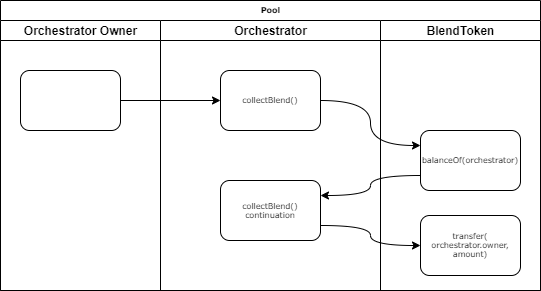

The diagram above was exported from draw.io. Its source (the exported page's mxGraphModel, read from the mxfile embedded in the PNG):
<mxGraphModel dx="868" dy="443" grid="1" gridSize="10" guides="1" tooltips="1" connect="1" arrows="1" fold="1" page="1" pageScale="1" pageWidth="1100" pageHeight="850" background="#ffffff" math="0" shadow="0">
  <root>
    <mxCell id="0" />
    <mxCell id="1" parent="0" />
    <mxCell id="77e6c97f196da883-1" value="Pool" style="swimlane;html=1;childLayout=stackLayout;startSize=20;rounded=0;shadow=0;labelBackgroundColor=none;strokeWidth=1;fontFamily=Verdana;fontSize=8;align=center;" parent="1" vertex="1">
      <mxGeometry x="70" y="40" width="540" height="290" as="geometry" />
    </mxCell>
    <mxCell id="77e6c97f196da883-2" value="Orchestrator Owner" style="swimlane;html=1;startSize=20;" parent="77e6c97f196da883-1" vertex="1">
      <mxGeometry y="20" width="160" height="270" as="geometry" />
    </mxCell>
    <mxCell id="llPAAGEb1cNUduarC2dm-2" value="" style="rounded=1;whiteSpace=wrap;html=1;shadow=0;labelBackgroundColor=none;strokeWidth=1;fontFamily=Verdana;fontSize=8;align=center;" vertex="1" parent="77e6c97f196da883-2">
      <mxGeometry x="20" y="50" width="100" height="60" as="geometry" />
    </mxCell>
    <mxCell id="77e6c97f196da883-26" style="edgeStyle=orthogonalEdgeStyle;rounded=1;html=1;labelBackgroundColor=none;startArrow=none;startFill=0;startSize=5;endArrow=classicThin;endFill=1;endSize=5;jettySize=auto;orthogonalLoop=1;strokeWidth=1;fontFamily=Verdana;fontSize=8" parent="77e6c97f196da883-1" target="77e6c97f196da883-11" edge="1">
      <mxGeometry relative="1" as="geometry">
        <mxPoint x="120" y="115" as="sourcePoint" />
      </mxGeometry>
    </mxCell>
    <mxCell id="77e6c97f196da883-28" style="edgeStyle=orthogonalEdgeStyle;rounded=1;html=1;labelBackgroundColor=none;startArrow=none;startFill=0;startSize=5;endArrow=classicThin;endFill=1;endSize=5;jettySize=auto;orthogonalLoop=1;strokeWidth=1;fontFamily=Verdana;fontSize=8" parent="77e6c97f196da883-1" target="77e6c97f196da883-12" edge="1">
      <mxGeometry relative="1" as="geometry">
        <mxPoint x="120" y="205" as="sourcePoint" />
      </mxGeometry>
    </mxCell>
    <mxCell id="77e6c97f196da883-3" value="Orchestrator" style="swimlane;html=1;startSize=20;" parent="77e6c97f196da883-1" vertex="1">
      <mxGeometry x="160" y="20" width="220" height="270" as="geometry" />
    </mxCell>
    <mxCell id="llPAAGEb1cNUduarC2dm-7" value="collectBlend()&lt;br&gt;continuation" style="rounded=1;whiteSpace=wrap;html=1;shadow=0;labelBackgroundColor=none;strokeWidth=1;fontFamily=Verdana;fontSize=8;align=center;" vertex="1" parent="77e6c97f196da883-3">
      <mxGeometry x="60" y="160" width="100" height="60" as="geometry" />
    </mxCell>
    <mxCell id="llPAAGEb1cNUduarC2dm-3" value="collectBlend()" style="rounded=1;whiteSpace=wrap;html=1;shadow=0;labelBackgroundColor=none;strokeWidth=1;fontFamily=Verdana;fontSize=8;align=center;" vertex="1" parent="77e6c97f196da883-3">
      <mxGeometry x="60" y="50" width="100" height="60" as="geometry" />
    </mxCell>
    <mxCell id="77e6c97f196da883-5" value="BlendToken" style="swimlane;html=1;startSize=20;" parent="77e6c97f196da883-1" vertex="1">
      <mxGeometry x="380" y="20" width="160" height="270" as="geometry" />
    </mxCell>
    <mxCell id="llPAAGEb1cNUduarC2dm-11" value="balanceOf(orchestrator)" style="rounded=1;whiteSpace=wrap;html=1;shadow=0;labelBackgroundColor=none;strokeWidth=1;fontFamily=Verdana;fontSize=8;align=center;" vertex="1" parent="77e6c97f196da883-5">
      <mxGeometry x="40" y="110" width="100" height="60" as="geometry" />
    </mxCell>
    <mxCell id="llPAAGEb1cNUduarC2dm-12" value="transfer( orchestrator.owner, amount)" style="rounded=1;whiteSpace=wrap;html=1;shadow=0;labelBackgroundColor=none;strokeWidth=1;fontFamily=Verdana;fontSize=8;align=center;" vertex="1" parent="77e6c97f196da883-5">
      <mxGeometry x="40" y="195" width="100" height="60" as="geometry" />
    </mxCell>
    <mxCell id="PkHkptN8wct7WtOEVvoM-27" style="edgeStyle=orthogonalEdgeStyle;curved=1;rounded=0;orthogonalLoop=1;jettySize=auto;html=1;exitX=1;exitY=0.5;exitDx=0;exitDy=0;entryX=0;entryY=0.5;entryDx=0;entryDy=0;" parent="77e6c97f196da883-1" source="77e6c97f196da883-10" edge="1">
      <mxGeometry relative="1" as="geometry">
        <mxPoint x="220" y="910" as="targetPoint" />
      </mxGeometry>
    </mxCell>
    <mxCell id="PkHkptN8wct7WtOEVvoM-29" style="edgeStyle=orthogonalEdgeStyle;curved=1;rounded=0;orthogonalLoop=1;jettySize=auto;html=1;exitX=1;exitY=0.5;exitDx=0;exitDy=0;entryX=0;entryY=0.5;entryDx=0;entryDy=0;" parent="77e6c97f196da883-1" source="PkHkptN8wct7WtOEVvoM-26" edge="1">
      <mxGeometry relative="1" as="geometry">
        <mxPoint x="420" y="910" as="targetPoint" />
      </mxGeometry>
    </mxCell>
    <mxCell id="llPAAGEb1cNUduarC2dm-5" style="edgeStyle=orthogonalEdgeStyle;rounded=0;orthogonalLoop=1;jettySize=auto;html=1;exitX=1;exitY=0.5;exitDx=0;exitDy=0;" edge="1" parent="77e6c97f196da883-1" source="llPAAGEb1cNUduarC2dm-2" target="llPAAGEb1cNUduarC2dm-3">
      <mxGeometry relative="1" as="geometry" />
    </mxCell>
    <mxCell id="llPAAGEb1cNUduarC2dm-13" style="edgeStyle=orthogonalEdgeStyle;curved=1;rounded=0;orthogonalLoop=1;jettySize=auto;html=1;exitX=1;exitY=0.5;exitDx=0;exitDy=0;entryX=0;entryY=0.25;entryDx=0;entryDy=0;" edge="1" parent="77e6c97f196da883-1" source="llPAAGEb1cNUduarC2dm-3" target="llPAAGEb1cNUduarC2dm-11">
      <mxGeometry relative="1" as="geometry" />
    </mxCell>
    <mxCell id="llPAAGEb1cNUduarC2dm-14" style="edgeStyle=orthogonalEdgeStyle;curved=1;rounded=0;orthogonalLoop=1;jettySize=auto;html=1;exitX=0;exitY=0.75;exitDx=0;exitDy=0;entryX=1;entryY=0.25;entryDx=0;entryDy=0;" edge="1" parent="77e6c97f196da883-1" source="llPAAGEb1cNUduarC2dm-11" target="llPAAGEb1cNUduarC2dm-7">
      <mxGeometry relative="1" as="geometry" />
    </mxCell>
    <mxCell id="llPAAGEb1cNUduarC2dm-15" style="edgeStyle=orthogonalEdgeStyle;curved=1;rounded=0;orthogonalLoop=1;jettySize=auto;html=1;exitX=1;exitY=0.75;exitDx=0;exitDy=0;" edge="1" parent="77e6c97f196da883-1" source="llPAAGEb1cNUduarC2dm-7" target="llPAAGEb1cNUduarC2dm-12">
      <mxGeometry relative="1" as="geometry" />
    </mxCell>
    <mxCell id="PkHkptN8wct7WtOEVvoM-7" style="edgeStyle=orthogonalEdgeStyle;rounded=0;orthogonalLoop=1;jettySize=auto;html=1;exitX=1;exitY=0.5;exitDx=0;exitDy=0;entryX=0;entryY=0.25;entryDx=0;entryDy=0;curved=1;" parent="1" target="PkHkptN8wct7WtOEVvoM-6" edge="1">
      <mxGeometry relative="1" as="geometry">
        <mxPoint x="600" y="505" as="sourcePoint" />
      </mxGeometry>
    </mxCell>
    <mxCell id="PkHkptN8wct7WtOEVvoM-8" style="edgeStyle=orthogonalEdgeStyle;curved=1;rounded=0;orthogonalLoop=1;jettySize=auto;html=1;exitX=0;exitY=0.75;exitDx=0;exitDy=0;entryX=1;entryY=0.25;entryDx=0;entryDy=0;" parent="1" source="PkHkptN8wct7WtOEVvoM-6" edge="1">
      <mxGeometry relative="1" as="geometry">
        <mxPoint x="600" y="560" as="targetPoint" />
      </mxGeometry>
    </mxCell>
  </root>
</mxGraphModel>